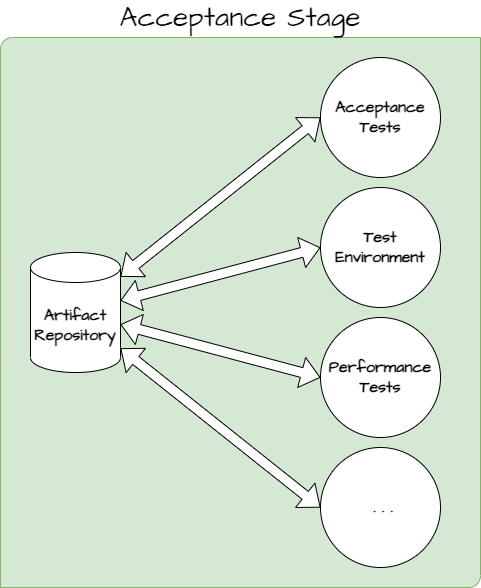

The diagram above was exported from draw.io. Its source (the exported page's mxGraphModel, read from the mxfile embedded in the PNG):
<mxGraphModel dx="1098" dy="820" grid="1" gridSize="10" guides="1" tooltips="1" connect="1" arrows="1" fold="1" page="1" pageScale="1" pageWidth="827" pageHeight="1169" math="0" shadow="0">
  <root>
    <mxCell id="0" />
    <mxCell id="1" parent="0" />
    <mxCell id="3XFjNDs4Ex785SI6-F2F-1" value="Acceptance Stage" style="verticalLabelPosition=top;verticalAlign=bottom;html=1;shape=mxgraph.basic.diag_round_rect;dx=6;whiteSpace=wrap;rounded=1;hachureGap=4;fontFamily=Architects Daughter;fontSource=https%3A%2F%2Ffonts.googleapis.com%2Fcss%3Ffamily%3DArchitects%2BDaughter;fontSize=28;labelPosition=center;align=center;fillColor=#d5e8d4;strokeColor=#82b366;fontStyle=0;" vertex="1" parent="1">
      <mxGeometry x="150" y="300" width="480" height="550" as="geometry" />
    </mxCell>
    <mxCell id="3XFjNDs4Ex785SI6-F2F-2" value="Performance Tests" style="ellipse;whiteSpace=wrap;html=1;rounded=1;shadow=0;dashed=0;comic=0;fontFamily=Architects Daughter;fontSize=16;labelBackgroundColor=none;fontSource=https%3A%2F%2Ffonts.googleapis.com%2Fcss%3Ffamily%3DArchitects%2BDaughter;fontStyle=1;" vertex="1" parent="1">
      <mxGeometry x="470" y="580" width="120" height="120" as="geometry" />
    </mxCell>
    <mxCell id="3XFjNDs4Ex785SI6-F2F-3" value="&amp;nbsp;. . ." style="ellipse;whiteSpace=wrap;html=1;rounded=1;shadow=0;dashed=0;comic=0;fontFamily=Architects Daughter;fontSize=16;labelBackgroundColor=none;fontSource=https%3A%2F%2Ffonts.googleapis.com%2Fcss%3Ffamily%3DArchitects%2BDaughter;fontStyle=1;" vertex="1" parent="1">
      <mxGeometry x="470" y="710" width="120" height="120" as="geometry" />
    </mxCell>
    <mxCell id="3XFjNDs4Ex785SI6-F2F-4" style="rounded=1;hachureGap=4;orthogonalLoop=1;jettySize=auto;html=1;entryX=0;entryY=0.5;entryDx=0;entryDy=0;fontFamily=Architects Daughter;fontSource=https%3A%2F%2Ffonts.googleapis.com%2Fcss%3Ffamily%3DArchitects%2BDaughter;fontSize=16;fontStyle=1;fillColor=default;startArrow=block;shape=flexArrow;" edge="1" parent="1" source="3XFjNDs4Ex785SI6-F2F-8" target="3XFjNDs4Ex785SI6-F2F-9">
      <mxGeometry relative="1" as="geometry" />
    </mxCell>
    <mxCell id="3XFjNDs4Ex785SI6-F2F-5" style="rounded=1;hachureGap=4;orthogonalLoop=1;jettySize=auto;html=1;entryX=0;entryY=0.5;entryDx=0;entryDy=0;fontFamily=Architects Daughter;fontSource=https%3A%2F%2Ffonts.googleapis.com%2Fcss%3Ffamily%3DArchitects%2BDaughter;fontSize=16;fontStyle=1;fillColor=default;shape=flexArrow;startArrow=block;" edge="1" parent="1" source="3XFjNDs4Ex785SI6-F2F-8" target="3XFjNDs4Ex785SI6-F2F-10">
      <mxGeometry relative="1" as="geometry" />
    </mxCell>
    <mxCell id="3XFjNDs4Ex785SI6-F2F-6" style="rounded=1;hachureGap=4;orthogonalLoop=1;jettySize=auto;html=1;entryX=0;entryY=0.5;entryDx=0;entryDy=0;fontFamily=Architects Daughter;fontSource=https%3A%2F%2Ffonts.googleapis.com%2Fcss%3Ffamily%3DArchitects%2BDaughter;fontSize=16;fontStyle=1;fillColor=default;shape=flexArrow;startArrow=block;" edge="1" parent="1" source="3XFjNDs4Ex785SI6-F2F-8" target="3XFjNDs4Ex785SI6-F2F-2">
      <mxGeometry relative="1" as="geometry" />
    </mxCell>
    <mxCell id="3XFjNDs4Ex785SI6-F2F-7" style="rounded=1;hachureGap=4;orthogonalLoop=1;jettySize=auto;html=1;entryX=0;entryY=0.5;entryDx=0;entryDy=0;fontFamily=Architects Daughter;fontSource=https%3A%2F%2Ffonts.googleapis.com%2Fcss%3Ffamily%3DArchitects%2BDaughter;fontSize=16;fontStyle=1;fillColor=default;shape=flexArrow;startArrow=block;" edge="1" parent="1" source="3XFjNDs4Ex785SI6-F2F-8" target="3XFjNDs4Ex785SI6-F2F-3">
      <mxGeometry relative="1" as="geometry" />
    </mxCell>
    <mxCell id="3XFjNDs4Ex785SI6-F2F-8" value="Artifact Repository" style="shape=cylinder3;whiteSpace=wrap;html=1;boundedLbl=1;backgroundOutline=1;size=15;fontSize=16;labelBackgroundColor=none;rounded=1;fontFamily=Architects Daughter;fontSource=https%3A%2F%2Ffonts.googleapis.com%2Fcss%3Ffamily%3DArchitects%2BDaughter;fontStyle=1;" vertex="1" parent="1">
      <mxGeometry x="180" y="515" width="90" height="120" as="geometry" />
    </mxCell>
    <mxCell id="3XFjNDs4Ex785SI6-F2F-9" value="Acceptance Tests" style="ellipse;whiteSpace=wrap;html=1;rounded=1;shadow=0;dashed=0;comic=0;fontFamily=Architects Daughter;fontSize=16;labelBackgroundColor=none;fontSource=https%3A%2F%2Ffonts.googleapis.com%2Fcss%3Ffamily%3DArchitects%2BDaughter;fontStyle=1;" vertex="1" parent="1">
      <mxGeometry x="470" y="320" width="120" height="120" as="geometry" />
    </mxCell>
    <mxCell id="3XFjNDs4Ex785SI6-F2F-10" value="Test Environment" style="ellipse;whiteSpace=wrap;html=1;rounded=1;shadow=0;dashed=0;comic=0;fontFamily=Architects Daughter;fontSize=16;labelBackgroundColor=none;fontSource=https%3A%2F%2Ffonts.googleapis.com%2Fcss%3Ffamily%3DArchitects%2BDaughter;fontStyle=1;" vertex="1" parent="1">
      <mxGeometry x="470" y="450" width="120" height="120" as="geometry" />
    </mxCell>
  </root>
</mxGraphModel>